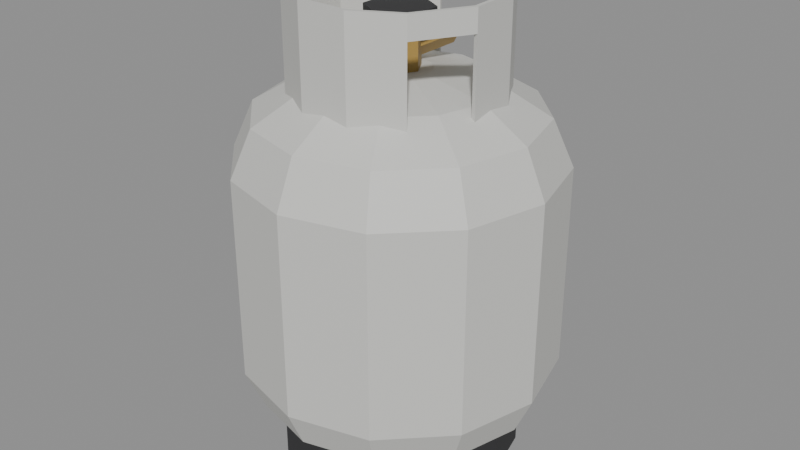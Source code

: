 # Source: propane-tank.blend  (saved by Blender 5.2.44; exported with 4.5.12 LTS)
import bpy
from mathutils import Matrix  # noqa: F401  (used for matrix-valued properties, if any)

bpy.ops.wm.read_factory_settings(use_empty=True)
scene = bpy.context.scene
scene.name = 'Scene'

# ---- materials (node trees are filled in below, after node groups)
mat_tankdark = bpy.data.materials.new('TankDark')
mat_tankdark.use_backface_culling = True
mat_tankdark.diffuse_color = (0.03, 0.03, 0.032, 1.0)
mat_tankdark.roughness = 0.7
mat_tankpaint = bpy.data.materials.new('TankPaint')
mat_tankpaint.use_backface_culling = True
mat_tankpaint.diffuse_color = (0.64, 0.64, 0.61, 1.0)
mat_tankpaint.roughness = 0.55
mat_valvebrass = bpy.data.materials.new('ValveBrass')
mat_valvebrass.use_backface_culling = True
mat_valvebrass.diffuse_color = (0.42, 0.27, 0.07, 1.0)
mat_valvebrass.roughness = 0.45

# ---- material node trees
mat_tankdark.use_nodes = True; mat_tankdark.node_tree.nodes.clear()
_N = mat_tankdark.node_tree.nodes; _L = mat_tankdark.node_tree.links
n0 = _N.new('ShaderNodeBsdfPrincipled'); n0.name = 'Principled BSDF'; n0.location = (-200, 100)
n0.inputs[0].default_value = (0.03, 0.03, 0.032, 1.0)
n0.inputs[2].default_value = 0.7
n0.inputs[10].default_value = 0.005
n1 = _N.new('ShaderNodeOutputMaterial'); n1.name = 'Material Output'; n1.location = (200, 100)
_L.new(n0.outputs[0], n1.inputs[0])
n1.is_active_output = True
mat_tankpaint.use_nodes = True; mat_tankpaint.node_tree.nodes.clear()
_N = mat_tankpaint.node_tree.nodes; _L = mat_tankpaint.node_tree.links
n0 = _N.new('ShaderNodeBsdfPrincipled'); n0.name = 'Principled BSDF'; n0.location = (-200, 100)
n0.inputs[0].default_value = (0.64, 0.64, 0.61, 1.0)
n0.inputs[2].default_value = 0.55
n0.inputs[10].default_value = 0.005
n1 = _N.new('ShaderNodeOutputMaterial'); n1.name = 'Material Output'; n1.location = (200, 100)
_L.new(n0.outputs[0], n1.inputs[0])
n1.is_active_output = True
mat_valvebrass.use_nodes = True; mat_valvebrass.node_tree.nodes.clear()
_N = mat_valvebrass.node_tree.nodes; _L = mat_valvebrass.node_tree.links
n0 = _N.new('ShaderNodeBsdfPrincipled'); n0.name = 'Principled BSDF'; n0.location = (-200, 100)
n0.inputs[0].default_value = (0.42, 0.27, 0.07, 1.0)
n0.inputs[2].default_value = 0.45
n0.inputs[10].default_value = 0.005
n1 = _N.new('ShaderNodeOutputMaterial'); n1.name = 'Material Output'; n1.location = (200, 100)
_L.new(n0.outputs[0], n1.inputs[0])
n1.is_active_output = True

# ---- meshes
me_propanetank = bpy.data.meshes.new('PropaneTank')
me_propanetank.from_pydata([(0.118, 0.0, 0.0), (0.1022, 0.059, 0.0), (0.059, 0.1022, 0.0), (7.225e-18, 0.118, 0.0), (-0.059, 0.1022, 0.0), (-0.1022, 0.059, 0.0), (-0.118, 1.445e-17, 0.0), (-0.1022, -0.059, 0.0), (-0.059, -0.1022, 0.0), (-2.168e-17, -0.118, 0.0), (0.059, -0.1022, 0.0), (0.1022, -0.059, 0.0), (0.118, 0.0, 0.052), (0.1022, 0.059, 0.052), (0.059, 0.1022, 0.052), (7.225e-18, 0.118, 0.052), (-0.059, 0.1022, 0.052), (-0.1022, 0.059, 0.052), (-0.118, 1.445e-17, 0.052), (-0.1022, -0.059, 0.052), (-0.059, -0.1022, 0.052), (-2.168e-17, -0.118, 0.052), (0.059, -0.1022, 0.052), (0.1022, -0.059, 0.052), (0.138, 0.0, 0.062), (0.1195, 0.069, 0.062), (0.069, 0.1195, 0.062), (8.45e-18, 0.138, 0.062), (-0.069, 0.1195, 0.062), (-0.1195, 0.069, 0.062), (-0.138, 1.69e-17, 0.062), (-0.1195, -0.069, 0.062), (-0.069, -0.1195, 0.062), (-2.535e-17, -0.138, 0.062), (0.069, -0.1195, 0.062), (0.1195, -0.069, 0.062), (0.155, 0.0, 0.1), (0.1342, 0.0775, 0.1), (0.0775, 0.1342, 0.1), (9.491e-18, 0.155, 0.1), (-0.0775, 0.1342, 0.1), (-0.1342, 0.0775, 0.1), (-0.155, 1.898e-17, 0.1), (-0.1342, -0.0775, 0.1), (-0.0775, -0.1342, 0.1), (-2.847e-17, -0.155, 0.1), (0.0775, -0.1342, 0.1), (0.1342, -0.0775, 0.1), (0.155, 0.0, 0.3), (0.1342, 0.0775, 0.3), (0.0775, 0.1342, 0.3), (9.491e-18, 0.155, 0.3), (-0.0775, 0.1342, 0.3), (-0.1342, 0.0775, 0.3), (-0.155, 1.898e-17, 0.3), (-0.1342, -0.0775, 0.3), (-0.0775, -0.1342, 0.3), (-2.847e-17, -0.155, 0.3), (0.0775, -0.1342, 0.3), (0.1342, -0.0775, 0.3), (0.135, 0.0, 0.345), (0.1169, 0.0675, 0.345), (0.0675, 0.1169, 0.345), (8.266e-18, 0.135, 0.345), (-0.0675, 0.1169, 0.345), (-0.1169, 0.0675, 0.345), (-0.135, 1.653e-17, 0.345), (-0.1169, -0.0675, 0.345), (-0.0675, -0.1169, 0.345), (-2.48e-17, -0.135, 0.345), (0.0675, -0.1169, 0.345), (0.1169, -0.0675, 0.345), (0.09, 0.0, 0.372), (0.07794, 0.045, 0.372), (0.045, 0.07794, 0.372), (5.511e-18, 0.09, 0.372), (-0.045, 0.07794, 0.372), (-0.07794, 0.045, 0.372), (-0.09, 1.102e-17, 0.372), (-0.07794, -0.045, 0.372), (-0.045, -0.07794, 0.372), (-1.653e-17, -0.09, 0.372), (0.045, -0.07794, 0.372), (0.07794, -0.045, 0.372), (0.03, 0.0, 0.384), (0.02598, 0.015, 0.384), (0.015, 0.02598, 0.384), (1.837e-18, 0.03, 0.384), (-0.015, 0.02598, 0.384), (-0.02598, 0.015, 0.384), (-0.03, 3.674e-18, 0.384), (-0.02598, -0.015, 0.384), (-0.015, -0.02598, 0.384), (-5.511e-18, -0.03, 0.384), (0.015, -0.02598, 0.384), (0.02598, -0.015, 0.384), (-0.02807, 0.09181, 0.36), (-0.02924, 0.09563, 0.36), (-0.02924, 0.09563, 0.46), (-0.02807, 0.09181, 0.46), (-0.06867, 0.06709, 0.36), (-0.07153, 0.06988, 0.36), (-0.07153, 0.06988, 0.46), (-0.06867, 0.06709, 0.46), (-0.09243, 0.02592, 0.36), (-0.09628, 0.027, 0.36), (-0.09628, 0.027, 0.46), (-0.09243, 0.02592, 0.46), (-0.09354, -0.0216, 0.36), (-0.09744, -0.0225, 0.36), (-0.09744, -0.0225, 0.46), (-0.09354, -0.0216, 0.46), (0.02807, 0.09181, 0.438), (0.02924, 0.09563, 0.438), (0.02924, 0.09563, 0.46), (0.02807, 0.09181, 0.46), (-0.02807, 0.09181, 0.438), (-0.02924, 0.09563, 0.438), (-0.06547, -0.07021, 0.36), (-0.0682, -0.07314, 0.36), (-0.0682, -0.07314, 0.46), (-0.06547, -0.07021, 0.46), (-0.02377, -0.09301, 0.36), (-0.02476, -0.09689, 0.36), (-0.02476, -0.09689, 0.46), (-0.02377, -0.09301, 0.46), (0.02377, -0.09301, 0.36), (0.02476, -0.09689, 0.36), (0.02476, -0.09689, 0.46), (0.02377, -0.09301, 0.46), (0.06547, -0.07021, 0.36), (0.0682, -0.07314, 0.36), (0.0682, -0.07314, 0.46), (0.06547, -0.07021, 0.46), (-0.09354, -0.0216, 0.438), (-0.09744, -0.0225, 0.438), (-0.06547, -0.07021, 0.438), (-0.0682, -0.07314, 0.438), (0.09354, -0.0216, 0.36), (0.09744, -0.0225, 0.36), (0.09744, -0.0225, 0.46), (0.09354, -0.0216, 0.46), (0.09243, 0.02592, 0.36), (0.09628, 0.027, 0.36), (0.09628, 0.027, 0.46), (0.09243, 0.02592, 0.46), (0.06867, 0.06709, 0.36), (0.07153, 0.06988, 0.36), (0.07153, 0.06988, 0.46), (0.06867, 0.06709, 0.46), (0.02807, 0.09181, 0.36), (0.02924, 0.09563, 0.36), (0.06547, -0.07021, 0.438), (0.0682, -0.07314, 0.438), (0.09354, -0.0216, 0.438), (0.09744, -0.0225, 0.438), (0.02, 0.0, 0.378), (0.01, 0.01732, 0.378), (-0.01, 0.01732, 0.378), (-0.02, 2.449e-18, 0.378), (-0.01, -0.01732, 0.378), (0.01, -0.01732, 0.378), (0.02, 0.0, 0.425), (0.01, 0.01732, 0.425), (-0.01, 0.01732, 0.425), (-0.02, 2.449e-18, 0.425), (-0.01, -0.01732, 0.425), (0.01, -0.01732, 0.425), (0.013, 0.01, 0.402), (0.0065, 0.01, 0.4133), (-0.0065, 0.01, 0.4133), (-0.013, 0.01, 0.402), (-0.0065, 0.01, 0.3907), (0.0065, 0.01, 0.3907), (0.013, 0.068, 0.402), (0.0065, 0.068, 0.4133), (-0.0065, 0.068, 0.4133), (-0.013, 0.068, 0.402), (-0.0065, 0.068, 0.3907), (0.0065, 0.068, 0.3907), (0.02771, 0.016, 0.425), (1.959e-18, 0.032, 0.425), (-0.02771, 0.016, 0.425), (-0.02771, -0.016, 0.425), (-5.878e-18, -0.032, 0.425), (0.02771, -0.016, 0.425), (0.02771, 0.016, 0.439), (1.959e-18, 0.032, 0.439), (-0.02771, 0.016, 0.439), (-0.02771, -0.016, 0.439), (-5.878e-18, -0.032, 0.439), (0.02771, -0.016, 0.439)], [], [(0, 1, 13, 12), (1, 2, 14, 13), (2, 3, 15, 14), (3, 4, 16, 15), (4, 5, 17, 16), (5, 6, 18, 17), (6, 7, 19, 18), (7, 8, 20, 19), (8, 9, 21, 20), (9, 10, 22, 21), (10, 11, 23, 22), (11, 0, 12, 23), (12, 13, 25, 24), (13, 14, 26, 25), (14, 15, 27, 26), (15, 16, 28, 27), (16, 17, 29, 28), (17, 18, 30, 29), (18, 19, 31, 30), (19, 20, 32, 31), (20, 21, 33, 32), (21, 22, 34, 33), (22, 23, 35, 34), (23, 12, 24, 35), (24, 25, 37, 36), (25, 26, 38, 37), (26, 27, 39, 38), (27, 28, 40, 39), (28, 29, 41, 40), (29, 30, 42, 41), (30, 31, 43, 42), (31, 32, 44, 43), (32, 33, 45, 44), (33, 34, 46, 45), (34, 35, 47, 46), (35, 24, 36, 47), (36, 37, 49, 48), (37, 38, 50, 49), (38, 39, 51, 50), (39, 40, 52, 51), (40, 41, 53, 52), (41, 42, 54, 53), (42, 43, 55, 54), (43, 44, 56, 55), (44, 45, 57, 56), (45, 46, 58, 57), (46, 47, 59, 58), (47, 36, 48, 59), (48, 49, 61, 60), (49, 50, 62, 61), (50, 51, 63, 62), (51, 52, 64, 63), (52, 53, 65, 64), (53, 54, 66, 65), (54, 55, 67, 66), (55, 56, 68, 67), (56, 57, 69, 68), (57, 58, 70, 69), (58, 59, 71, 70), (59, 48, 60, 71), (60, 61, 73, 72), (61, 62, 74, 73), (62, 63, 75, 74), (63, 64, 76, 75), (64, 65, 77, 76), (65, 66, 78, 77), (66, 67, 79, 78), (67, 68, 80, 79), (68, 69, 81, 80), (69, 70, 82, 81), (70, 71, 83, 82), (71, 60, 72, 83), (72, 73, 85, 84), (73, 74, 86, 85), (74, 75, 87, 86), (75, 76, 88, 87), (76, 77, 89, 88), (77, 78, 90, 89), (78, 79, 91, 90), (79, 80, 92, 91), (80, 81, 93, 92), (81, 82, 94, 93), (82, 83, 95, 94), (83, 72, 84, 95), (11, 10, 9, 8, 7, 6, 5, 4, 3, 2, 1, 0), (84, 85, 86, 87, 88, 89, 90, 91, 92, 93, 94, 95), (97, 101, 102, 98), (98, 102, 103, 99), (99, 103, 100, 96), (101, 105, 106, 102), (102, 106, 107, 103), (103, 107, 104, 100), (105, 109, 110, 106), (106, 110, 111, 107), (107, 111, 108, 104), (99, 96, 97, 98), (108, 111, 110, 109), (112, 116, 117, 113), (113, 117, 98, 114), (114, 98, 99, 115), (115, 99, 116, 112), (119, 123, 124, 120), (120, 124, 125, 121), (121, 125, 122, 118), (123, 127, 128, 124), (124, 128, 129, 125), (125, 129, 126, 122), (127, 131, 132, 128), (128, 132, 133, 129), (129, 133, 130, 126), (121, 118, 119, 120), (130, 133, 132, 131), (134, 136, 137, 135), (135, 137, 120, 110), (110, 120, 121, 111), (111, 121, 136, 134), (139, 143, 144, 140), (140, 144, 145, 141), (141, 145, 142, 138), (143, 147, 148, 144), (144, 148, 149, 145), (145, 149, 146, 142), (147, 151, 114, 148), (148, 114, 115, 149), (149, 115, 150, 146), (141, 138, 139, 140), (150, 115, 114, 151), (152, 154, 155, 153), (153, 155, 140, 132), (132, 140, 141, 133), (133, 141, 154, 152), (156, 157, 163, 162), (157, 158, 164, 163), (158, 159, 165, 164), (159, 160, 166, 165), (160, 161, 167, 166), (161, 156, 162, 167), (162, 163, 164, 165, 166, 167), (168, 174, 175, 169), (169, 175, 176, 170), (170, 176, 177, 171), (171, 177, 178, 172), (172, 178, 179, 173), (173, 179, 174, 168), (174, 179, 178, 177, 176, 175), (180, 181, 187, 186), (181, 182, 188, 187), (182, 183, 189, 188), (183, 184, 190, 189), (184, 185, 191, 190), (185, 180, 186, 191), (185, 184, 183, 182, 181, 180), (186, 187, 188, 189, 190, 191)])
me_propanetank.polygons.foreach_set('material_index', [0, 0, 0, 0, 0, 0, 0, 0, 0, 0, 0, 0, 1, 1, 1, 1, 1, 1, 1, 1, 1, 1, 1, 1, 1, 1, 1, 1, 1, 1, 1, 1, 1, 1, 1, 1, 1, 1, 1, 1, 1, 1, 1, 1, 1, 1, 1, 1, 1, 1, 1, 1, 1, 1, 1, 1, 1, 1, 1, 1, 1, 1, 1, 1, 1, 1, 1, 1, 1, 1, 1, 1, 1, 1, 1, 1, 1, 1, 1, 1, 1, 1, 1, 1, 0, 1, 1, 1, 1, 1, 1, 1, 1, 1, 1, 1, 1, 1, 1, 1, 1, 1, 1, 1, 1, 1, 1, 1, 1, 1, 1, 1, 1, 1, 1, 1, 1, 1, 1, 1, 1, 1, 1, 1, 1, 1, 1, 1, 1, 1, 1, 2, 2, 2, 2, 2, 2, 2, 2, 2, 2, 2, 2, 2, 2, 0, 0, 0, 0, 0, 0, 0, 0])
me_propanetank.materials.append(mat_tankdark)
me_propanetank.materials.append(mat_tankpaint)
me_propanetank.materials.append(mat_valvebrass)
me_propanetank.update()

# ---- objects
ob_propanetank = bpy.data.objects.new('PropaneTank', me_propanetank)

# ---- transforms, parenting, visibility, modifiers, constraints
ob_propanetank.location = (0.0, 0.0, 0.0)

# ---- collection membership
scene.collection.objects.link(ob_propanetank)

# ---- scene / render settings (as saved in the file)
scene.frame_start = 1; scene.frame_end = 250; scene.frame_set(1)
scene.render.engine = 'BLENDER_EEVEE_NEXT'
scene.render.bake_bias = 0.0
scene.render.bake_samples = 0
scene.render.compositor_device = 'GPU'
scene.eevee.use_volume_custom_range = False
scene.eevee.fast_gi_thickness_near = 0.1
scene.eevee.fast_gi_thickness_far = 0.0
scene.eevee.ray_tracing_options.screen_trace_thickness = 0.1
bpy.context.view_layer.update()

# ---- added for rendering (the .blend has no active camera and no usable light): camera, sun + grey world if the file has none
cam_auto = bpy.data.cameras.new('AutoCamera')
cam_auto.lens = 50.0
cam_auto.sensor_width = 36.0
cam_auto.clip_end = 1000.0
ob_auto_camera = bpy.data.objects.new('AutoCamera', cam_auto)
scene.collection.objects.link(ob_auto_camera)
ob_auto_camera.location = (0.587936, -0.705524, 0.700349)
ob_auto_camera.rotation_euler = (1.09748, -7.21219e-08, 0.694738)
scene.camera = ob_auto_camera
light_auto_sun = bpy.data.lights.new('AutoSun', 'SUN')
light_auto_sun.energy = 3.0
light_auto_sun.angle = 0.0523599
ob_auto_sun = bpy.data.objects.new('AutoSun', light_auto_sun)
scene.collection.objects.link(ob_auto_sun)
ob_auto_sun.rotation_euler = (0.872665, 0.174533, 0.523599)
if scene.world is None:
    world_auto = bpy.data.worlds.new('AutoWorld')
    world_auto.color = (0.3, 0.3, 0.3)
    scene.world = world_auto
bpy.context.view_layer.update()
